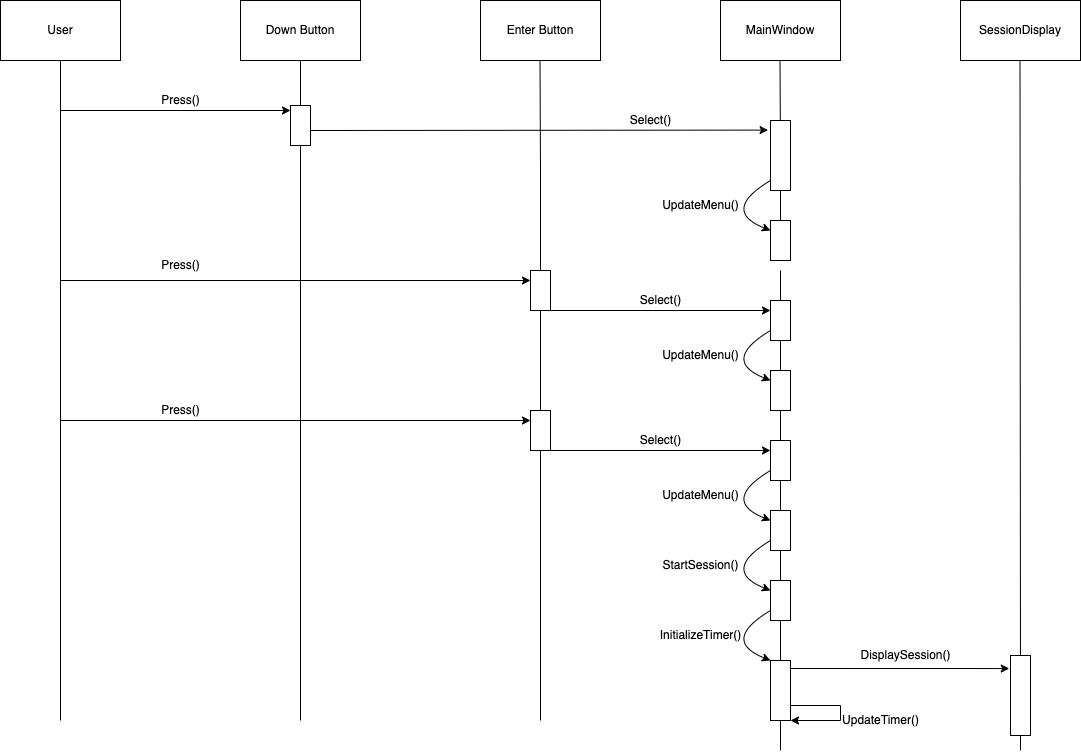

The diagram above was exported from draw.io. Its source (the exported page's mxGraphModel, read from the mxfile embedded in the PNG):
<mxGraphModel dx="1956" dy="709" grid="1" gridSize="10" guides="1" tooltips="1" connect="1" arrows="1" fold="1" page="1" pageScale="1" pageWidth="850" pageHeight="1100" math="0" shadow="0">
  <root>
    <mxCell id="0" />
    <mxCell id="1" parent="0" />
    <mxCell id="I9uZPvF6EcWIv02TvfKk-1" value="User" style="rounded=0;whiteSpace=wrap;html=1;" vertex="1" parent="1">
      <mxGeometry x="-120" y="120" width="120" height="60" as="geometry" />
    </mxCell>
    <mxCell id="I9uZPvF6EcWIv02TvfKk-2" value="Enter Button" style="rounded=0;whiteSpace=wrap;html=1;" vertex="1" parent="1">
      <mxGeometry x="360" y="120" width="120" height="60" as="geometry" />
    </mxCell>
    <mxCell id="I9uZPvF6EcWIv02TvfKk-3" value="" style="endArrow=none;html=1;rounded=0;entryX=0.5;entryY=1;entryDx=0;entryDy=0;" edge="1" parent="1" target="I9uZPvF6EcWIv02TvfKk-1">
      <mxGeometry width="50" height="50" relative="1" as="geometry">
        <mxPoint x="-60" y="840" as="sourcePoint" />
        <mxPoint x="210" y="340" as="targetPoint" />
      </mxGeometry>
    </mxCell>
    <mxCell id="I9uZPvF6EcWIv02TvfKk-4" value="" style="endArrow=none;html=1;rounded=0;entryX=0.5;entryY=1;entryDx=0;entryDy=0;startArrow=none;" edge="1" parent="1">
      <mxGeometry width="50" height="50" relative="1" as="geometry">
        <mxPoint x="420" y="290" as="sourcePoint" />
        <mxPoint x="419.5" y="180" as="targetPoint" />
      </mxGeometry>
    </mxCell>
    <mxCell id="I9uZPvF6EcWIv02TvfKk-5" value="" style="endArrow=classic;html=1;rounded=0;entryX=0;entryY=0.25;entryDx=0;entryDy=0;" edge="1" parent="1">
      <mxGeometry width="50" height="50" relative="1" as="geometry">
        <mxPoint x="-60" y="230" as="sourcePoint" />
        <mxPoint x="170" y="230" as="targetPoint" />
      </mxGeometry>
    </mxCell>
    <mxCell id="I9uZPvF6EcWIv02TvfKk-7" value="" style="endArrow=none;html=1;rounded=0;entryX=0.5;entryY=1;entryDx=0;entryDy=0;" edge="1" parent="1">
      <mxGeometry width="50" height="50" relative="1" as="geometry">
        <mxPoint x="420" y="840" as="sourcePoint" />
        <mxPoint x="420" y="280" as="targetPoint" />
      </mxGeometry>
    </mxCell>
    <mxCell id="I9uZPvF6EcWIv02TvfKk-8" value="Press()" style="text;html=1;align=center;verticalAlign=middle;resizable=0;points=[];autosize=1;strokeColor=none;fillColor=none;" vertex="1" parent="1">
      <mxGeometry x="30" y="205" width="60" height="30" as="geometry" />
    </mxCell>
    <mxCell id="I9uZPvF6EcWIv02TvfKk-9" value="MainWindow" style="rounded=0;whiteSpace=wrap;html=1;" vertex="1" parent="1">
      <mxGeometry x="600" y="120" width="120" height="60" as="geometry" />
    </mxCell>
    <mxCell id="I9uZPvF6EcWIv02TvfKk-10" value="" style="endArrow=none;html=1;rounded=0;entryX=0.5;entryY=1;entryDx=0;entryDy=0;startArrow=none;" edge="1" parent="1" source="I9uZPvF6EcWIv02TvfKk-11">
      <mxGeometry width="50" height="50" relative="1" as="geometry">
        <mxPoint x="659.5" y="720" as="sourcePoint" />
        <mxPoint x="659.5" y="180" as="targetPoint" />
      </mxGeometry>
    </mxCell>
    <mxCell id="I9uZPvF6EcWIv02TvfKk-11" value="" style="rounded=0;whiteSpace=wrap;html=1;" vertex="1" parent="1">
      <mxGeometry x="650" y="240" width="20" height="70" as="geometry" />
    </mxCell>
    <mxCell id="I9uZPvF6EcWIv02TvfKk-12" value="" style="endArrow=none;html=1;rounded=0;entryX=0.5;entryY=1;entryDx=0;entryDy=0;startArrow=none;" edge="1" parent="1" source="I9uZPvF6EcWIv02TvfKk-15" target="I9uZPvF6EcWIv02TvfKk-11">
      <mxGeometry width="50" height="50" relative="1" as="geometry">
        <mxPoint x="659.5" y="720" as="sourcePoint" />
        <mxPoint x="659.5" y="180" as="targetPoint" />
      </mxGeometry>
    </mxCell>
    <mxCell id="I9uZPvF6EcWIv02TvfKk-14" value="Select()" style="text;html=1;align=center;verticalAlign=middle;resizable=0;points=[];autosize=1;strokeColor=none;fillColor=none;" vertex="1" parent="1">
      <mxGeometry x="500" y="225" width="60" height="30" as="geometry" />
    </mxCell>
    <mxCell id="I9uZPvF6EcWIv02TvfKk-15" value="" style="rounded=0;whiteSpace=wrap;html=1;" vertex="1" parent="1">
      <mxGeometry x="650" y="340" width="20" height="40" as="geometry" />
    </mxCell>
    <mxCell id="I9uZPvF6EcWIv02TvfKk-16" value="" style="endArrow=none;html=1;rounded=0;entryX=0.5;entryY=1;entryDx=0;entryDy=0;startArrow=none;" edge="1" parent="1" source="I9uZPvF6EcWIv02TvfKk-48">
      <mxGeometry width="50" height="50" relative="1" as="geometry">
        <mxPoint x="660" y="870" as="sourcePoint" />
        <mxPoint x="660" y="390" as="targetPoint" />
      </mxGeometry>
    </mxCell>
    <mxCell id="I9uZPvF6EcWIv02TvfKk-17" value="" style="curved=1;endArrow=classic;html=1;rounded=0;entryX=0;entryY=0.25;entryDx=0;entryDy=0;" edge="1" parent="1" target="I9uZPvF6EcWIv02TvfKk-15">
      <mxGeometry width="50" height="50" relative="1" as="geometry">
        <mxPoint x="650" y="300" as="sourcePoint" />
        <mxPoint x="650" y="360" as="targetPoint" />
        <Array as="points">
          <mxPoint x="600" y="330" />
        </Array>
      </mxGeometry>
    </mxCell>
    <mxCell id="I9uZPvF6EcWIv02TvfKk-18" value="UpdateMenu()" style="text;html=1;align=center;verticalAlign=middle;resizable=0;points=[];autosize=1;strokeColor=none;fillColor=none;" vertex="1" parent="1">
      <mxGeometry x="530" y="310" width="100" height="30" as="geometry" />
    </mxCell>
    <mxCell id="I9uZPvF6EcWIv02TvfKk-19" value="" style="endArrow=classic;html=1;rounded=0;entryX=0;entryY=0.25;entryDx=0;entryDy=0;" edge="1" parent="1" target="I9uZPvF6EcWIv02TvfKk-20">
      <mxGeometry width="50" height="50" relative="1" as="geometry">
        <mxPoint x="-60" y="400" as="sourcePoint" />
        <mxPoint x="170" y="400" as="targetPoint" />
      </mxGeometry>
    </mxCell>
    <mxCell id="I9uZPvF6EcWIv02TvfKk-20" value="" style="rounded=0;whiteSpace=wrap;html=1;" vertex="1" parent="1">
      <mxGeometry x="410" y="390" width="20" height="40" as="geometry" />
    </mxCell>
    <mxCell id="I9uZPvF6EcWIv02TvfKk-21" value="" style="rounded=0;whiteSpace=wrap;html=1;" vertex="1" parent="1">
      <mxGeometry x="650" y="420" width="20" height="40" as="geometry" />
    </mxCell>
    <mxCell id="I9uZPvF6EcWIv02TvfKk-22" value="" style="endArrow=none;html=1;rounded=0;entryX=0.5;entryY=1;entryDx=0;entryDy=0;startArrow=none;" edge="1" parent="1" source="I9uZPvF6EcWIv02TvfKk-25" target="I9uZPvF6EcWIv02TvfKk-21">
      <mxGeometry width="50" height="50" relative="1" as="geometry">
        <mxPoint x="659.5" y="890" as="sourcePoint" />
        <mxPoint x="659.5" y="350" as="targetPoint" />
      </mxGeometry>
    </mxCell>
    <mxCell id="I9uZPvF6EcWIv02TvfKk-23" value="" style="endArrow=classic;html=1;rounded=0;exitX=1;exitY=1;exitDx=0;exitDy=0;entryX=0;entryY=0.25;entryDx=0;entryDy=0;" edge="1" parent="1" source="I9uZPvF6EcWIv02TvfKk-20" target="I9uZPvF6EcWIv02TvfKk-21">
      <mxGeometry width="50" height="50" relative="1" as="geometry">
        <mxPoint x="470" y="500" as="sourcePoint" />
        <mxPoint x="520" y="450" as="targetPoint" />
      </mxGeometry>
    </mxCell>
    <mxCell id="I9uZPvF6EcWIv02TvfKk-24" value="Select()" style="text;html=1;align=center;verticalAlign=middle;resizable=0;points=[];autosize=1;strokeColor=none;fillColor=none;" vertex="1" parent="1">
      <mxGeometry x="510" y="405" width="60" height="30" as="geometry" />
    </mxCell>
    <mxCell id="I9uZPvF6EcWIv02TvfKk-25" value="" style="rounded=0;whiteSpace=wrap;html=1;" vertex="1" parent="1">
      <mxGeometry x="650" y="490" width="20" height="40" as="geometry" />
    </mxCell>
    <mxCell id="I9uZPvF6EcWIv02TvfKk-26" value="" style="curved=1;endArrow=classic;html=1;rounded=0;entryX=0;entryY=0.25;entryDx=0;entryDy=0;" edge="1" parent="1" target="I9uZPvF6EcWIv02TvfKk-25">
      <mxGeometry width="50" height="50" relative="1" as="geometry">
        <mxPoint x="650" y="450" as="sourcePoint" />
        <mxPoint x="650" y="510" as="targetPoint" />
        <Array as="points">
          <mxPoint x="600" y="480" />
        </Array>
      </mxGeometry>
    </mxCell>
    <mxCell id="I9uZPvF6EcWIv02TvfKk-27" value="UpdateMenu()" style="text;html=1;align=center;verticalAlign=middle;resizable=0;points=[];autosize=1;strokeColor=none;fillColor=none;" vertex="1" parent="1">
      <mxGeometry x="530" y="460" width="100" height="30" as="geometry" />
    </mxCell>
    <mxCell id="I9uZPvF6EcWIv02TvfKk-28" value="" style="endArrow=classic;html=1;rounded=0;entryX=0;entryY=0.25;entryDx=0;entryDy=0;" edge="1" parent="1" target="I9uZPvF6EcWIv02TvfKk-29">
      <mxGeometry width="50" height="50" relative="1" as="geometry">
        <mxPoint x="-60" y="540" as="sourcePoint" />
        <mxPoint x="170" y="540" as="targetPoint" />
      </mxGeometry>
    </mxCell>
    <mxCell id="I9uZPvF6EcWIv02TvfKk-29" value="" style="rounded=0;whiteSpace=wrap;html=1;" vertex="1" parent="1">
      <mxGeometry x="410" y="530" width="20" height="40" as="geometry" />
    </mxCell>
    <mxCell id="I9uZPvF6EcWIv02TvfKk-30" value="" style="rounded=0;whiteSpace=wrap;html=1;" vertex="1" parent="1">
      <mxGeometry x="650" y="560" width="20" height="40" as="geometry" />
    </mxCell>
    <mxCell id="I9uZPvF6EcWIv02TvfKk-31" value="" style="endArrow=none;html=1;rounded=0;entryX=0.5;entryY=1;entryDx=0;entryDy=0;startArrow=none;" edge="1" parent="1" source="I9uZPvF6EcWIv02TvfKk-34" target="I9uZPvF6EcWIv02TvfKk-30">
      <mxGeometry width="50" height="50" relative="1" as="geometry">
        <mxPoint x="659.5" y="1030" as="sourcePoint" />
        <mxPoint x="659.5" y="490" as="targetPoint" />
      </mxGeometry>
    </mxCell>
    <mxCell id="I9uZPvF6EcWIv02TvfKk-32" value="" style="endArrow=classic;html=1;rounded=0;exitX=1;exitY=1;exitDx=0;exitDy=0;entryX=0;entryY=0.25;entryDx=0;entryDy=0;" edge="1" parent="1" source="I9uZPvF6EcWIv02TvfKk-29" target="I9uZPvF6EcWIv02TvfKk-30">
      <mxGeometry width="50" height="50" relative="1" as="geometry">
        <mxPoint x="470" y="640" as="sourcePoint" />
        <mxPoint x="520" y="590" as="targetPoint" />
      </mxGeometry>
    </mxCell>
    <mxCell id="I9uZPvF6EcWIv02TvfKk-33" value="Select()" style="text;html=1;align=center;verticalAlign=middle;resizable=0;points=[];autosize=1;strokeColor=none;fillColor=none;" vertex="1" parent="1">
      <mxGeometry x="510" y="545" width="60" height="30" as="geometry" />
    </mxCell>
    <mxCell id="I9uZPvF6EcWIv02TvfKk-34" value="" style="rounded=0;whiteSpace=wrap;html=1;" vertex="1" parent="1">
      <mxGeometry x="650" y="630" width="20" height="40" as="geometry" />
    </mxCell>
    <mxCell id="I9uZPvF6EcWIv02TvfKk-35" value="" style="curved=1;endArrow=classic;html=1;rounded=0;entryX=0;entryY=0.25;entryDx=0;entryDy=0;" edge="1" parent="1" target="I9uZPvF6EcWIv02TvfKk-34">
      <mxGeometry width="50" height="50" relative="1" as="geometry">
        <mxPoint x="650" y="590" as="sourcePoint" />
        <mxPoint x="650" y="650" as="targetPoint" />
        <Array as="points">
          <mxPoint x="600" y="620" />
        </Array>
      </mxGeometry>
    </mxCell>
    <mxCell id="I9uZPvF6EcWIv02TvfKk-36" value="UpdateMenu()" style="text;html=1;align=center;verticalAlign=middle;resizable=0;points=[];autosize=1;strokeColor=none;fillColor=none;" vertex="1" parent="1">
      <mxGeometry x="530" y="600" width="100" height="30" as="geometry" />
    </mxCell>
    <mxCell id="I9uZPvF6EcWIv02TvfKk-37" value="" style="rounded=0;whiteSpace=wrap;html=1;" vertex="1" parent="1">
      <mxGeometry x="650" y="700" width="20" height="40" as="geometry" />
    </mxCell>
    <mxCell id="I9uZPvF6EcWIv02TvfKk-38" value="" style="curved=1;endArrow=classic;html=1;rounded=0;entryX=0;entryY=0.25;entryDx=0;entryDy=0;" edge="1" parent="1" target="I9uZPvF6EcWIv02TvfKk-37">
      <mxGeometry width="50" height="50" relative="1" as="geometry">
        <mxPoint x="650" y="660" as="sourcePoint" />
        <mxPoint x="650" y="720" as="targetPoint" />
        <Array as="points">
          <mxPoint x="600" y="690" />
        </Array>
      </mxGeometry>
    </mxCell>
    <mxCell id="I9uZPvF6EcWIv02TvfKk-39" value="StartSession()" style="text;html=1;align=center;verticalAlign=middle;resizable=0;points=[];autosize=1;strokeColor=none;fillColor=none;" vertex="1" parent="1">
      <mxGeometry x="530" y="670" width="100" height="30" as="geometry" />
    </mxCell>
    <mxCell id="I9uZPvF6EcWIv02TvfKk-40" value="Press()" style="text;html=1;align=center;verticalAlign=middle;resizable=0;points=[];autosize=1;strokeColor=none;fillColor=none;" vertex="1" parent="1">
      <mxGeometry x="30" y="370" width="60" height="30" as="geometry" />
    </mxCell>
    <mxCell id="I9uZPvF6EcWIv02TvfKk-41" value="Press()" style="text;html=1;align=center;verticalAlign=middle;resizable=0;points=[];autosize=1;strokeColor=none;fillColor=none;" vertex="1" parent="1">
      <mxGeometry x="30" y="515" width="60" height="30" as="geometry" />
    </mxCell>
    <mxCell id="I9uZPvF6EcWIv02TvfKk-42" value="SessionDisplay" style="rounded=0;whiteSpace=wrap;html=1;" vertex="1" parent="1">
      <mxGeometry x="840" y="120" width="120" height="60" as="geometry" />
    </mxCell>
    <mxCell id="I9uZPvF6EcWIv02TvfKk-43" value="" style="endArrow=none;html=1;rounded=0;entryX=0.5;entryY=1;entryDx=0;entryDy=0;startArrow=none;" edge="1" parent="1" source="I9uZPvF6EcWIv02TvfKk-44">
      <mxGeometry width="50" height="50" relative="1" as="geometry">
        <mxPoint x="900" y="840" as="sourcePoint" />
        <mxPoint x="899.5" y="180" as="targetPoint" />
      </mxGeometry>
    </mxCell>
    <mxCell id="I9uZPvF6EcWIv02TvfKk-44" value="" style="rounded=0;whiteSpace=wrap;html=1;" vertex="1" parent="1">
      <mxGeometry x="890" y="775" width="20" height="80" as="geometry" />
    </mxCell>
    <mxCell id="I9uZPvF6EcWIv02TvfKk-45" value="" style="endArrow=none;html=1;rounded=0;entryX=0.5;entryY=1;entryDx=0;entryDy=0;startArrow=none;" edge="1" parent="1" target="I9uZPvF6EcWIv02TvfKk-44">
      <mxGeometry width="50" height="50" relative="1" as="geometry">
        <mxPoint x="900" y="870" as="sourcePoint" />
        <mxPoint x="899.5" y="210" as="targetPoint" />
      </mxGeometry>
    </mxCell>
    <mxCell id="I9uZPvF6EcWIv02TvfKk-46" value="" style="endArrow=classic;html=1;rounded=0;entryX=-0.061;entryY=0.163;entryDx=0;entryDy=0;entryPerimeter=0;" edge="1" parent="1" target="I9uZPvF6EcWIv02TvfKk-44">
      <mxGeometry width="50" height="50" relative="1" as="geometry">
        <mxPoint x="670" y="788" as="sourcePoint" />
        <mxPoint x="880" y="785" as="targetPoint" />
      </mxGeometry>
    </mxCell>
    <mxCell id="I9uZPvF6EcWIv02TvfKk-47" value="DisplaySession()" style="text;html=1;align=center;verticalAlign=middle;resizable=0;points=[];autosize=1;strokeColor=none;fillColor=none;" vertex="1" parent="1">
      <mxGeometry x="730" y="760" width="110" height="30" as="geometry" />
    </mxCell>
    <mxCell id="I9uZPvF6EcWIv02TvfKk-48" value="" style="rounded=0;whiteSpace=wrap;html=1;" vertex="1" parent="1">
      <mxGeometry x="650" y="780" width="20" height="60" as="geometry" />
    </mxCell>
    <mxCell id="I9uZPvF6EcWIv02TvfKk-49" value="" style="endArrow=none;html=1;rounded=0;entryX=0.5;entryY=1;entryDx=0;entryDy=0;" edge="1" parent="1" target="I9uZPvF6EcWIv02TvfKk-48">
      <mxGeometry width="50" height="50" relative="1" as="geometry">
        <mxPoint x="660" y="870" as="sourcePoint" />
        <mxPoint x="660" y="390" as="targetPoint" />
      </mxGeometry>
    </mxCell>
    <mxCell id="I9uZPvF6EcWIv02TvfKk-50" value="" style="curved=1;endArrow=classic;html=1;rounded=0;entryX=0;entryY=0.25;entryDx=0;entryDy=0;" edge="1" parent="1">
      <mxGeometry width="50" height="50" relative="1" as="geometry">
        <mxPoint x="650" y="730" as="sourcePoint" />
        <mxPoint x="650" y="780" as="targetPoint" />
        <Array as="points">
          <mxPoint x="600" y="760" />
        </Array>
      </mxGeometry>
    </mxCell>
    <mxCell id="I9uZPvF6EcWIv02TvfKk-51" value="InitializeTimer()" style="text;html=1;align=center;verticalAlign=middle;resizable=0;points=[];autosize=1;strokeColor=none;fillColor=none;" vertex="1" parent="1">
      <mxGeometry x="525" y="740" width="110" height="30" as="geometry" />
    </mxCell>
    <mxCell id="I9uZPvF6EcWIv02TvfKk-52" value="" style="endArrow=classic;html=1;rounded=0;exitX=1;exitY=0.75;exitDx=0;exitDy=0;entryX=1;entryY=1;entryDx=0;entryDy=0;" edge="1" parent="1" source="I9uZPvF6EcWIv02TvfKk-48" target="I9uZPvF6EcWIv02TvfKk-48">
      <mxGeometry width="50" height="50" relative="1" as="geometry">
        <mxPoint x="720" y="880" as="sourcePoint" />
        <mxPoint x="690" y="840" as="targetPoint" />
        <Array as="points">
          <mxPoint x="720" y="825" />
          <mxPoint x="720" y="840" />
        </Array>
      </mxGeometry>
    </mxCell>
    <mxCell id="I9uZPvF6EcWIv02TvfKk-53" value="UpdateTimer()" style="text;html=1;align=center;verticalAlign=middle;resizable=0;points=[];autosize=1;strokeColor=none;fillColor=none;" vertex="1" parent="1">
      <mxGeometry x="710" y="825" width="100" height="30" as="geometry" />
    </mxCell>
    <mxCell id="I9uZPvF6EcWIv02TvfKk-54" value="Down Button" style="rounded=0;whiteSpace=wrap;html=1;" vertex="1" parent="1">
      <mxGeometry x="120" y="120" width="120" height="60" as="geometry" />
    </mxCell>
    <mxCell id="I9uZPvF6EcWIv02TvfKk-55" value="" style="endArrow=none;html=1;rounded=0;entryX=0.5;entryY=1;entryDx=0;entryDy=0;startArrow=none;" edge="1" parent="1" target="I9uZPvF6EcWIv02TvfKk-54" source="I9uZPvF6EcWIv02TvfKk-56">
      <mxGeometry width="50" height="50" relative="1" as="geometry">
        <mxPoint x="180" y="840" as="sourcePoint" />
        <mxPoint x="450" y="340" as="targetPoint" />
      </mxGeometry>
    </mxCell>
    <mxCell id="I9uZPvF6EcWIv02TvfKk-56" value="" style="rounded=0;whiteSpace=wrap;html=1;" vertex="1" parent="1">
      <mxGeometry x="170" y="225" width="20" height="40" as="geometry" />
    </mxCell>
    <mxCell id="I9uZPvF6EcWIv02TvfKk-57" value="" style="endArrow=none;html=1;rounded=0;entryX=0.5;entryY=1;entryDx=0;entryDy=0;" edge="1" parent="1" target="I9uZPvF6EcWIv02TvfKk-56">
      <mxGeometry width="50" height="50" relative="1" as="geometry">
        <mxPoint x="180" y="840" as="sourcePoint" />
        <mxPoint x="180" y="180" as="targetPoint" />
      </mxGeometry>
    </mxCell>
    <mxCell id="I9uZPvF6EcWIv02TvfKk-60" value="" style="endArrow=classic;html=1;rounded=0;entryX=-0.122;entryY=0.137;entryDx=0;entryDy=0;entryPerimeter=0;" edge="1" parent="1" target="I9uZPvF6EcWIv02TvfKk-11">
      <mxGeometry width="50" height="50" relative="1" as="geometry">
        <mxPoint x="190" y="250" as="sourcePoint" />
        <mxPoint x="410" y="250" as="targetPoint" />
      </mxGeometry>
    </mxCell>
  </root>
</mxGraphModel>